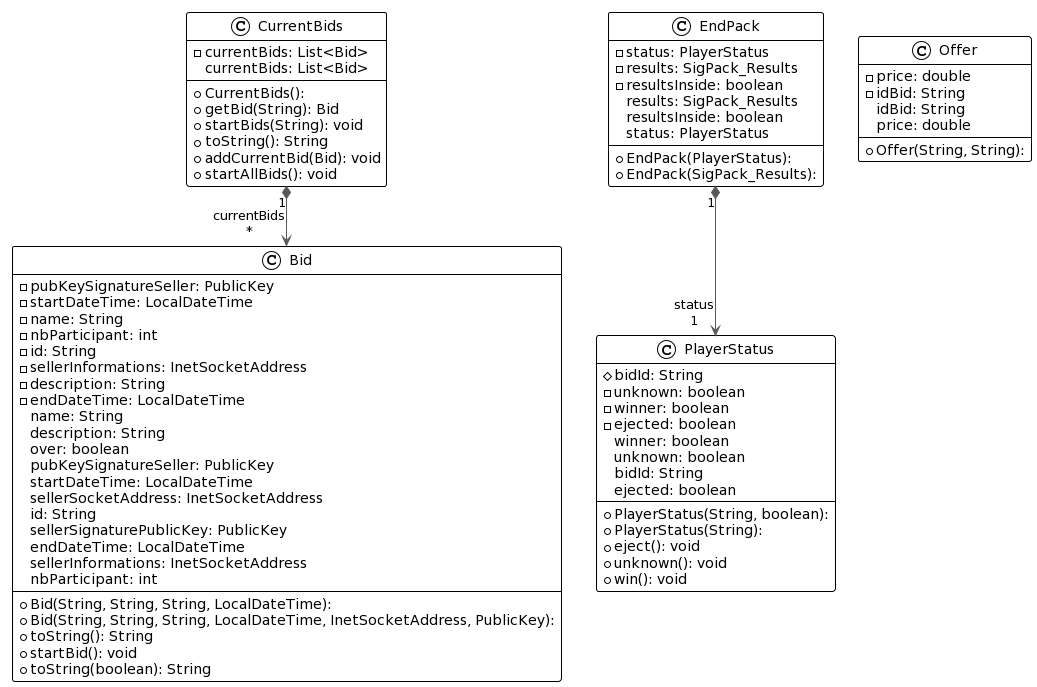

The diagram above was rendered by PlantUML. Its source (embedded in the PNG):
@startuml
!theme plain
top to bottom direction
skinparam linetype ortho

class Bid {
  + Bid(String, String, String, LocalDateTime): 
  + Bid(String, String, String, LocalDateTime, InetSocketAddress, PublicKey): 
  - pubKeySignatureSeller: PublicKey
  - startDateTime: LocalDateTime
  - name: String
  - nbParticipant: int
  - id: String
  - sellerInformations: InetSocketAddress
  - description: String
  - endDateTime: LocalDateTime
  + toString(): String
  + startBid(): void
  + toString(boolean): String
   name: String
   description: String
   over: boolean
   pubKeySignatureSeller: PublicKey
   startDateTime: LocalDateTime
   sellerSocketAddress: InetSocketAddress
   id: String
   sellerSignaturePublicKey: PublicKey
   endDateTime: LocalDateTime
   sellerInformations: InetSocketAddress
   nbParticipant: int
}
class CurrentBids {
  + CurrentBids(): 
  - currentBids: List<Bid>
  + getBid(String): Bid
  + startBids(String): void
  + toString(): String
  + addCurrentBid(Bid): void
  + startAllBids(): void
   currentBids: List<Bid>
}
class EndPack {
  + EndPack(PlayerStatus): 
  + EndPack(SigPack_Results): 
  - status: PlayerStatus
  - results: SigPack_Results
  - resultsInside: boolean
   results: SigPack_Results
   resultsInside: boolean
   status: PlayerStatus
}
class Offer {
  + Offer(String, String): 
  - price: double
  - idBid: String
   idBid: String
   price: double
}
class PlayerStatus {
  + PlayerStatus(String, boolean): 
  + PlayerStatus(String): 
  # bidId: String
  - unknown: boolean
  - winner: boolean
  - ejected: boolean
  + eject(): void
  + unknown(): void
  + win(): void
   winner: boolean
   unknown: boolean
   bidId: String
   ejected: boolean
}

CurrentBids  "1" *-[#595959,plain]-> "currentBids\n*" Bid          
EndPack      "1" *-[#595959,plain]-> "status\n1" PlayerStatus
@enduml